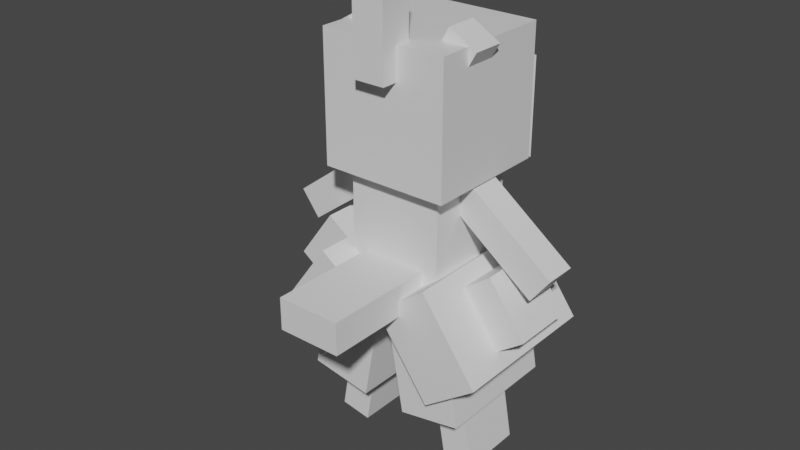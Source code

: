 # Source: dewott.blend  (saved by Blender 2.81.16; exported with 4.5.12 LTS)
import bpy
from mathutils import Matrix  # noqa: F401  (used for matrix-valued properties, if any)

bpy.ops.wm.read_factory_settings(use_empty=True)
scene = bpy.context.scene
scene.name = 'Scene'

# ---- collections
col_collection = bpy.data.collections.new('Collection'); scene.collection.children.link(col_collection)

# ---- materials (node trees are filled in below, after node groups)
mat_default_obj = bpy.data.materials.new('Default OBJ')
mat_default_obj.use_transparent_shadow = False

# ---- material node trees
mat_default_obj.use_nodes = True; mat_default_obj.node_tree.nodes.clear()
_N = mat_default_obj.node_tree.nodes; _L = mat_default_obj.node_tree.links
n0 = _N.new('ShaderNodeOutputMaterial'); n0.name = 'Material Output'; n0.location = (300, 300)
n1 = _N.new('ShaderNodeBsdfPrincipled'); n1.name = 'Principled BSDF'; n1.location = (10, 300)
n1.distribution = 'GGX'
n1.subsurface_method = 'BURLEY'
n1.inputs[3].default_value = 1.45
n1.inputs[27].default_value = (0.0, 0.0, 0.0, 1.0)
n1.inputs[28].default_value = 1.0
_L.new(n1.outputs[0], n0.inputs[0])
n0.is_active_output = True

# ---- world
world_world = bpy.data.worlds.new('World'); scene.world = world_world
world_world.use_nodes = True; world_world.node_tree.nodes.clear()
_N = world_world.node_tree.nodes; _L = world_world.node_tree.links
n0 = _N.new('ShaderNodeOutputWorld'); n0.name = 'World Output'; n0.location = (300, 300)
n1 = _N.new('ShaderNodeBackground'); n1.name = 'Background'; n1.location = (10, 300)
n1.inputs[0].default_value = (0.05088, 0.05088, 0.05088, 1.0)
_L.new(n1.outputs[0], n0.inputs[0])
n0.is_active_output = True
world_world.color = (0.05088, 0.05088, 0.05088)
world_world.use_sun_shadow = False
world_world.sun_shadow_jitter_overblur = 0.0

# ---- meshes
me_head = bpy.data.meshes.new('head')
me_head.from_pydata([(0.125, 0.0, -0.125), (-0.125, 0.0, -0.125), (-0.125, 0.25, -0.125), (0.125, 0.25, -0.125), (-0.125, 0.0, 0.125), (0.125, 0.0, 0.125), (0.125, 0.25, 0.125), (-0.125, 0.25, 0.125)], [], [(0, 1, 2, 3), (4, 5, 6, 7), (3, 2, 7, 6), (5, 4, 1, 0), (5, 0, 3, 6), (1, 4, 7, 2)])
_uv = me_head.uv_layers.new(name='UVMap')
_uv.uv.foreach_set('vector', [0.02667, 0.9467, 0.05333, 0.9467, 0.05333, 0.9733, 0.02667, 0.9733, 0.08, 0.9467, 0.1067, 0.9467, 0.1067, 0.9733, 0.08, 0.9733, 0.02667, 0.9733, 0.05333, 0.9733, 0.05333, 1.0, 0.02667, 1.0, 0.05333, 0.9733, 0.08, 0.9733, 0.08, 1.0, 0.05333, 1.0, 0.0, 0.9467, 0.02667, 0.9467, 0.02667, 0.9733, 0.0, 0.9733, 0.05333, 0.9467, 0.08, 0.9467, 0.08, 0.9733, 0.05333, 0.9733])
me_head.materials.append(mat_default_obj)
me_head.use_remesh_fix_poles = True
me_head.use_remesh_preserve_attributes = False
me_head.use_mirror_vertex_groups = False
me_head.update()
me_nose = bpy.data.meshes.new('nose')
me_nose.from_pydata([(0.03125, -0.03125, -0.03125), (-0.03125, -0.03125, -0.03125), (-0.03125, 0.03125, -0.03125), (0.03125, 0.03125, -0.03125), (-0.03125, -0.03125, 0.03125), (0.03125, -0.03125, 0.03125), (0.03125, 0.03125, 0.03125), (-0.03125, 0.03125, 0.03125)], [], [(0, 1, 2, 3), (4, 5, 6, 7), (3, 2, 7, 6), (5, 4, 1, 0), (5, 0, 3, 6), (1, 4, 7, 2)])
_uv = me_nose.uv_layers.new(name='UVMap')
_uv.uv.foreach_set('vector', [0.2333, 0.9867, 0.24, 0.9867, 0.24, 0.9933, 0.2333, 0.9933, 0.2467, 0.9867, 0.2533, 0.9867, 0.2533, 0.9933, 0.2467, 0.9933, 0.2333, 0.9933, 0.24, 0.9933, 0.24, 1.0, 0.2333, 1.0, 0.24, 0.9933, 0.2467, 0.9933, 0.2467, 1.0, 0.24, 1.0, 0.2267, 0.9867, 0.2333, 0.9867, 0.2333, 0.9933, 0.2267, 0.9933, 0.24, 0.9867, 0.2467, 0.9867, 0.2467, 0.9933, 0.24, 0.9933])
me_nose.materials.append(mat_default_obj)
me_nose.use_remesh_fix_poles = True
me_nose.use_remesh_preserve_attributes = False
me_nose.use_mirror_vertex_groups = False
me_nose.update()
me_earleft = bpy.data.meshes.new('earleft')
me_earleft.from_pydata([(0.05831, -0.0385, -0.03125), (0.004186, -0.06975, -0.03125), (-0.05831, 0.0385, -0.03125), (-0.004187, 0.06975, -0.03125), (0.004186, -0.06975, 0.03125), (0.05831, -0.0385, 0.03125), (-0.004187, 0.06975, 0.03125), (-0.05831, 0.0385, 0.03125)], [], [(0, 1, 2, 3), (4, 5, 6, 7), (3, 2, 7, 6), (5, 4, 1, 0), (5, 0, 3, 6), (1, 4, 7, 2)])
_uv = me_earleft.uv_layers.new(name='UVMap')
_uv.uv.foreach_set('vector', [0.28, 0.98, 0.2867, 0.98, 0.2867, 0.9933, 0.28, 0.9933, 0.2933, 0.98, 0.3, 0.98, 0.3, 0.9933, 0.2933, 0.9933, 0.28, 0.9933, 0.2867, 0.9933, 0.2867, 1.0, 0.28, 1.0, 0.2867, 0.9933, 0.2933, 0.9933, 0.2933, 1.0, 0.2867, 1.0, 0.2733, 0.98, 0.28, 0.98, 0.28, 0.9933, 0.2733, 0.9933, 0.2867, 0.98, 0.2933, 0.98, 0.2933, 0.9933, 0.2867, 0.9933])
me_earleft.materials.append(mat_default_obj)
me_earleft.use_remesh_fix_poles = True
me_earleft.use_remesh_preserve_attributes = False
me_earleft.use_mirror_vertex_groups = False
me_earleft.update()
me_earright = bpy.data.meshes.new('earright')
me_earright.from_pydata([(-0.004186, -0.06975, -0.03125), (-0.05831, -0.0385, -0.03125), (0.004187, 0.06975, -0.03125), (0.05831, 0.0385, -0.03125), (-0.05831, -0.0385, 0.03125), (-0.004186, -0.06975, 0.03125), (0.05831, 0.0385, 0.03125), (0.004187, 0.06975, 0.03125)], [], [(0, 1, 2, 3), (4, 5, 6, 7), (3, 2, 7, 6), (5, 4, 1, 0), (5, 0, 3, 6), (1, 4, 7, 2)])
_uv = me_earright.uv_layers.new(name='UVMap')
_uv.uv.foreach_set('vector', [0.28, 0.98, 0.2867, 0.98, 0.2867, 0.9933, 0.28, 0.9933, 0.2933, 0.98, 0.3, 0.98, 0.3, 0.9933, 0.2933, 0.9933, 0.28, 0.9933, 0.2867, 0.9933, 0.2867, 1.0, 0.28, 1.0, 0.2867, 0.9933, 0.2933, 0.9933, 0.2933, 1.0, 0.2867, 1.0, 0.2733, 0.98, 0.28, 0.98, 0.28, 0.9933, 0.2733, 0.9933, 0.2867, 0.98, 0.2933, 0.98, 0.2933, 0.9933, 0.2867, 0.9933])
me_earright.materials.append(mat_default_obj)
me_earright.use_remesh_fix_poles = True
me_earright.use_remesh_preserve_attributes = False
me_earright.use_mirror_vertex_groups = False
me_earright.update()
me_headpoint = bpy.data.meshes.new('headpoint')
me_headpoint.from_pydata([(0.03125, -0.09375, -0.03125), (-0.03125, -0.09375, -0.03125), (-0.03125, 0.09375, -0.03125), (0.03125, 0.09375, -0.03125), (-0.03125, -0.09375, 0.03125), (0.03125, -0.09375, 0.03125), (0.03125, 0.09375, 0.03125), (-0.03125, 0.09375, 0.03125)], [], [(0, 1, 2, 3), (4, 5, 6, 7), (3, 2, 7, 6), (5, 4, 1, 0), (5, 0, 3, 6), (1, 4, 7, 2)])
_uv = me_headpoint.uv_layers.new(name='UVMap')
_uv.uv.foreach_set('vector', [0.3267, 0.9733, 0.3333, 0.9733, 0.3333, 0.9933, 0.3267, 0.9933, 0.34, 0.9733, 0.3467, 0.9733, 0.3467, 0.9933, 0.34, 0.9933, 0.3267, 0.9933, 0.3333, 0.9933, 0.3333, 1.0, 0.3267, 1.0, 0.3333, 0.9933, 0.34, 0.9933, 0.34, 1.0, 0.3333, 1.0, 0.32, 0.9733, 0.3267, 0.9733, 0.3267, 0.9933, 0.32, 0.9933, 0.3333, 0.9733, 0.34, 0.9733, 0.34, 0.9933, 0.3333, 0.9933])
me_headpoint.materials.append(mat_default_obj)
me_headpoint.use_remesh_fix_poles = True
me_headpoint.use_remesh_preserve_attributes = False
me_headpoint.use_mirror_vertex_groups = False
me_headpoint.update()
me_wiskers = bpy.data.meshes.new('wiskers')
me_wiskers.from_pydata([(0.125, -0.09375, 0.0), (-0.125, -0.09375, 0.0), (-0.125, 0.09375, 0.0), (0.125, 0.09375, 0.0)], [], [(1, 0, 3, 2)])
_uv = me_wiskers.uv_layers.new(name='UVMap')
_uv.uv.foreach_set('vector', [0.1467, 0.98, 0.1733, 0.98, 0.1733, 1.0, 0.1467, 1.0])
me_wiskers.materials.append(mat_default_obj)
me_wiskers.use_remesh_fix_poles = True
me_wiskers.use_remesh_preserve_attributes = False
me_wiskers.use_mirror_vertex_groups = False
me_wiskers.update()
me_body = bpy.data.meshes.new('body')
me_body.from_pydata([(0.09375, -0.09375, -0.09375), (-0.09375, -0.09375, -0.09375), (-0.09375, 0.09375, -0.09375), (0.09375, 0.09375, -0.09375), (-0.09375, -0.09375, 0.09375), (0.09375, -0.09375, 0.09375), (0.09375, 0.09375, 0.09375), (-0.09375, 0.09375, 0.09375)], [], [(0, 1, 2, 3), (4, 5, 6, 7), (3, 2, 7, 6), (5, 4, 1, 0), (5, 0, 3, 6), (1, 4, 7, 2)])
_uv = me_body.uv_layers.new(name='UVMap')
_uv.uv.foreach_set('vector', [0.1267, 0.88, 0.1467, 0.88, 0.1467, 0.9, 0.1267, 0.9, 0.1667, 0.88, 0.1867, 0.88, 0.1867, 0.9, 0.1667, 0.9, 0.1267, 0.9, 0.1467, 0.9, 0.1467, 0.92, 0.1267, 0.92, 0.1467, 0.9, 0.1667, 0.9, 0.1667, 0.92, 0.1467, 0.92, 0.1067, 0.88, 0.1267, 0.88, 0.1267, 0.9, 0.1067, 0.9, 0.1467, 0.88, 0.1667, 0.88, 0.1667, 0.9, 0.1467, 0.9])
me_body.materials.append(mat_default_obj)
me_body.use_remesh_fix_poles = True
me_body.use_remesh_preserve_attributes = False
me_body.use_mirror_vertex_groups = False
me_body.update()
me_legleft = bpy.data.meshes.new('legleft')
me_legleft.from_pydata([(0.03984, -0.134, -0.125), (-0.08326, -0.1122, -0.125), (-0.03984, 0.134, -0.125), (0.08326, 0.1122, -0.125), (-0.08326, -0.1122, 0.125), (0.03984, -0.134, 0.125), (0.08326, 0.1122, 0.125), (-0.03984, 0.134, 0.125)], [], [(0, 1, 2, 3), (4, 5, 6, 7), (3, 2, 7, 6), (5, 4, 1, 0), (5, 0, 3, 6), (1, 4, 7, 2)])
_uv = me_legleft.uv_layers.new(name='UVMap')
_uv.uv.foreach_set('vector', [0.02667, 0.66, 0.04, 0.66, 0.04, 0.6867, 0.02667, 0.6867, 0.06667, 0.66, 0.08, 0.66, 0.08, 0.6867, 0.06667, 0.6867, 0.02667, 0.6867, 0.04, 0.6867, 0.04, 0.7133, 0.02667, 0.7133, 0.04, 0.6867, 0.05333, 0.6867, 0.05333, 0.7133, 0.04, 0.7133, 0.0, 0.66, 0.02667, 0.66, 0.02667, 0.6867, 0.0, 0.6867, 0.04, 0.66, 0.06667, 0.66, 0.06667, 0.6867, 0.04, 0.6867])
me_legleft.materials.append(mat_default_obj)
me_legleft.use_remesh_fix_poles = True
me_legleft.use_remesh_preserve_attributes = False
me_legleft.use_mirror_vertex_groups = False
me_legleft.update()
me_footleft = bpy.data.meshes.new('footleft')
me_footleft.from_pydata([(0.0145, -0.09775, -0.0625), (-0.04705, -0.0869, -0.0625), (-0.0145, 0.09775, -0.0625), (0.04705, 0.0869, -0.0625), (-0.04705, -0.0869, 0.0625), (0.0145, -0.09775, 0.0625), (0.04705, 0.0869, 0.0625), (-0.0145, 0.09775, 0.0625)], [], [(0, 1, 2, 3), (4, 5, 6, 7), (3, 2, 7, 6), (5, 4, 1, 0), (5, 0, 3, 6), (1, 4, 7, 2)])
_uv = me_footleft.uv_layers.new(name='UVMap')
_uv.uv.foreach_set('vector', [0.01333, 0.6, 0.02, 0.6, 0.02, 0.62, 0.01333, 0.62, 0.03333, 0.6, 0.04, 0.6, 0.04, 0.62, 0.03333, 0.62, 0.01333, 0.62, 0.02, 0.62, 0.02, 0.6333, 0.01333, 0.6333, 0.02, 0.62, 0.02667, 0.62, 0.02667, 0.6333, 0.02, 0.6333, 0.0, 0.6, 0.01333, 0.6, 0.01333, 0.62, 0.0, 0.62, 0.02, 0.6, 0.03333, 0.6, 0.03333, 0.62, 0.02, 0.62])
me_footleft.materials.append(mat_default_obj)
me_footleft.use_remesh_fix_poles = True
me_footleft.use_remesh_preserve_attributes = False
me_footleft.use_mirror_vertex_groups = False
me_footleft.update()
me_legright = bpy.data.meshes.new('legright')
me_legright.from_pydata([(0.08326, -0.1122, -0.125), (-0.03984, -0.134, -0.125), (-0.08326, 0.1122, -0.125), (0.03984, 0.134, -0.125), (-0.03984, -0.134, 0.125), (0.08326, -0.1122, 0.125), (0.03984, 0.134, 0.125), (-0.08326, 0.1122, 0.125)], [], [(0, 1, 2, 3), (4, 5, 6, 7), (3, 2, 7, 6), (5, 4, 1, 0), (5, 0, 3, 6), (1, 4, 7, 2)])
_uv = me_legright.uv_layers.new(name='UVMap')
_uv.uv.foreach_set('vector', [0.02667, 0.66, 0.04, 0.66, 0.04, 0.6867, 0.02667, 0.6867, 0.06667, 0.66, 0.08, 0.66, 0.08, 0.6867, 0.06667, 0.6867, 0.02667, 0.6867, 0.04, 0.6867, 0.04, 0.7133, 0.02667, 0.7133, 0.04, 0.6867, 0.05333, 0.6867, 0.05333, 0.7133, 0.04, 0.7133, 0.0, 0.66, 0.02667, 0.66, 0.02667, 0.6867, 0.0, 0.6867, 0.04, 0.66, 0.06667, 0.66, 0.06667, 0.6867, 0.04, 0.6867])
me_legright.materials.append(mat_default_obj)
me_legright.use_remesh_fix_poles = True
me_legright.use_remesh_preserve_attributes = False
me_legright.use_mirror_vertex_groups = False
me_legright.update()
me_footright = bpy.data.meshes.new('footright')
me_footright.from_pydata([(0.04705, -0.0869, -0.0625), (-0.0145, -0.09775, -0.0625), (-0.04705, 0.0869, -0.0625), (0.0145, 0.09775, -0.0625), (-0.0145, -0.09775, 0.0625), (0.04705, -0.0869, 0.0625), (0.0145, 0.09775, 0.0625), (-0.04705, 0.0869, 0.0625)], [], [(0, 1, 2, 3), (4, 5, 6, 7), (3, 2, 7, 6), (5, 4, 1, 0), (5, 0, 3, 6), (1, 4, 7, 2)])
_uv = me_footright.uv_layers.new(name='UVMap')
_uv.uv.foreach_set('vector', [0.01333, 0.6, 0.02, 0.6, 0.02, 0.62, 0.01333, 0.62, 0.03333, 0.6, 0.04, 0.6, 0.04, 0.62, 0.03333, 0.62, 0.01333, 0.62, 0.02, 0.62, 0.02, 0.6333, 0.01333, 0.6333, 0.02, 0.62, 0.02667, 0.62, 0.02667, 0.6333, 0.02, 0.6333, 0.0, 0.6, 0.01333, 0.6, 0.01333, 0.62, 0.0, 0.62, 0.02, 0.6, 0.03333, 0.6, 0.03333, 0.62, 0.02, 0.62])
me_footright.materials.append(mat_default_obj)
me_footright.use_remesh_fix_poles = True
me_footright.use_remesh_preserve_attributes = False
me_footright.use_mirror_vertex_groups = False
me_footright.update()
me_legcoverleft = bpy.data.meshes.new('legcoverleft')
me_legcoverleft.from_pydata([(-0.004541, -0.1126, -0.1562), (-0.1057, -0.03911, -0.1562), (0.004541, 0.1126, -0.1562), (0.1057, 0.03911, -0.1562), (-0.1057, -0.03911, 0.1562), (-0.004541, -0.1126, 0.1562), (0.1057, 0.03911, 0.1562), (0.004541, 0.1126, 0.1562)], [], [(0, 1, 2, 3), (4, 5, 6, 7), (3, 2, 7, 6), (5, 4, 1, 0), (5, 0, 3, 6), (1, 4, 7, 2)])
_uv = me_legcoverleft.uv_layers.new(name='UVMap')
_uv.uv.foreach_set('vector', [0.03333, 0.74, 0.04667, 0.74, 0.04667, 0.76, 0.03333, 0.76, 0.08, 0.74, 0.09333, 0.74, 0.09333, 0.76, 0.08, 0.76, 0.03333, 0.76, 0.04667, 0.76, 0.04667, 0.7933, 0.03333, 0.7933, 0.04667, 0.76, 0.06, 0.76, 0.06, 0.7933, 0.04667, 0.7933, 0.0, 0.74, 0.03333, 0.74, 0.03333, 0.76, 0.0, 0.76, 0.04667, 0.74, 0.08, 0.74, 0.08, 0.76, 0.04667, 0.76])
me_legcoverleft.materials.append(mat_default_obj)
me_legcoverleft.use_remesh_fix_poles = True
me_legcoverleft.use_remesh_preserve_attributes = False
me_legcoverleft.use_mirror_vertex_groups = False
me_legcoverleft.update()
me_legcoverright = bpy.data.meshes.new('legcoverright')
me_legcoverright.from_pydata([(0.1057, -0.03911, -0.1562), (0.004542, -0.1126, -0.1562), (-0.1057, 0.03911, -0.1562), (-0.004541, 0.1126, -0.1562), (0.004542, -0.1126, 0.1562), (0.1057, -0.03911, 0.1562), (-0.004541, 0.1126, 0.1562), (-0.1057, 0.03911, 0.1562)], [], [(0, 1, 2, 3), (4, 5, 6, 7), (3, 2, 7, 6), (5, 4, 1, 0), (5, 0, 3, 6), (1, 4, 7, 2)])
_uv = me_legcoverright.uv_layers.new(name='UVMap')
_uv.uv.foreach_set('vector', [0.03333, 0.74, 0.04667, 0.74, 0.04667, 0.76, 0.03333, 0.76, 0.08, 0.74, 0.09333, 0.74, 0.09333, 0.76, 0.08, 0.76, 0.03333, 0.76, 0.04667, 0.76, 0.04667, 0.7933, 0.03333, 0.7933, 0.04667, 0.76, 0.06, 0.76, 0.06, 0.7933, 0.04667, 0.7933, 0.0, 0.74, 0.03333, 0.74, 0.03333, 0.76, 0.0, 0.76, 0.04667, 0.74, 0.08, 0.74, 0.08, 0.76, 0.04667, 0.76])
me_legcoverright.materials.append(mat_default_obj)
me_legcoverright.use_remesh_fix_poles = True
me_legcoverright.use_remesh_preserve_attributes = False
me_legcoverright.use_mirror_vertex_groups = False
me_legcoverright.update()
me_shellright = bpy.data.meshes.new('shellright')
me_shellright.from_pydata([(0.06202, -0.0322, -0.0625), (0.01145, -0.06893, -0.0625), (-0.06202, 0.0322, -0.0625), (-0.01145, 0.06893, -0.0625), (0.01145, -0.06893, 0.0625), (0.06202, -0.0322, 0.0625), (-0.01145, 0.06893, 0.0625), (-0.06202, 0.0322, 0.0625)], [], [(0, 1, 2, 3), (4, 5, 6, 7), (3, 2, 7, 6), (5, 4, 1, 0), (5, 0, 3, 6), (1, 4, 7, 2)])
_uv = me_shellright.uv_layers.new(name='UVMap')
_uv.uv.foreach_set('vector', [0.01333, 0.8333, 0.02, 0.8333, 0.02, 0.8467, 0.01333, 0.8467, 0.03333, 0.8333, 0.04, 0.8333, 0.04, 0.8467, 0.03333, 0.8467, 0.01333, 0.8467, 0.02, 0.8467, 0.02, 0.86, 0.01333, 0.86, 0.02, 0.8467, 0.02667, 0.8467, 0.02667, 0.86, 0.02, 0.86, 0.0, 0.8333, 0.01333, 0.8333, 0.01333, 0.8467, 0.0, 0.8467, 0.02, 0.8333, 0.03333, 0.8333, 0.03333, 0.8467, 0.02, 0.8467])
me_shellright.materials.append(mat_default_obj)
me_shellright.use_remesh_fix_poles = True
me_shellright.use_remesh_preserve_attributes = False
me_shellright.use_mirror_vertex_groups = False
me_shellright.update()
me_shellleft = bpy.data.meshes.new('shellleft')
me_shellleft.from_pydata([(-0.01145, -0.06893, -0.0625), (-0.06202, -0.0322, -0.0625), (0.01145, 0.06893, -0.0625), (0.06202, 0.0322, -0.0625), (-0.06202, -0.0322, 0.0625), (-0.01145, -0.06893, 0.0625), (0.06202, 0.0322, 0.0625), (0.01145, 0.06893, 0.0625)], [], [(0, 1, 2, 3), (4, 5, 6, 7), (3, 2, 7, 6), (5, 4, 1, 0), (5, 0, 3, 6), (1, 4, 7, 2)])
_uv = me_shellleft.uv_layers.new(name='UVMap')
_uv.uv.foreach_set('vector', [0.01333, 0.8333, 0.02, 0.8333, 0.02, 0.8467, 0.01333, 0.8467, 0.03333, 0.8333, 0.04, 0.8333, 0.04, 0.8467, 0.03333, 0.8467, 0.01333, 0.8467, 0.02, 0.8467, 0.02, 0.86, 0.01333, 0.86, 0.02, 0.8467, 0.02667, 0.8467, 0.02667, 0.86, 0.02, 0.86, 0.0, 0.8333, 0.01333, 0.8333, 0.01333, 0.8467, 0.0, 0.8467, 0.02, 0.8333, 0.03333, 0.8333, 0.03333, 0.8467, 0.02, 0.8467])
me_shellleft.materials.append(mat_default_obj)
me_shellleft.use_remesh_fix_poles = True
me_shellleft.use_remesh_preserve_attributes = False
me_shellleft.use_mirror_vertex_groups = False
me_shellleft.update()
me_armleft = bpy.data.meshes.new('armleft')
me_armleft.from_pydata([(-0.1809, -0.1754, -0.03125), (-0.2185, -0.1255, -0.03125), (-0.01881, 0.02496, -0.03125), (0.01881, -0.02496, -0.03125), (-0.2185, -0.1255, 0.03125), (-0.1809, -0.1754, 0.03125), (0.01881, -0.02496, 0.03125), (-0.01881, 0.02496, 0.03125)], [], [(0, 1, 2, 3), (4, 5, 6, 7), (3, 2, 7, 6), (5, 4, 1, 0), (5, 0, 3, 6), (1, 4, 7, 2)])
_uv = me_armleft.uv_layers.new(name='UVMap')
_uv.uv.foreach_set('vector', [0.006667, 0.8933, 0.01333, 0.8933, 0.01333, 0.92, 0.006667, 0.92, 0.02, 0.8933, 0.02667, 0.8933, 0.02667, 0.92, 0.02, 0.92, 0.006667, 0.92, 0.01333, 0.92, 0.01333, 0.9267, 0.006667, 0.9267, 0.01333, 0.92, 0.02, 0.92, 0.02, 0.9267, 0.01333, 0.9267, 0.0, 0.8933, 0.006667, 0.8933, 0.006667, 0.92, 0.0, 0.92, 0.01333, 0.8933, 0.02, 0.8933, 0.02, 0.92, 0.01333, 0.92])
me_armleft.materials.append(mat_default_obj)
me_armleft.use_remesh_fix_poles = True
me_armleft.use_remesh_preserve_attributes = False
me_armleft.use_mirror_vertex_groups = False
me_armleft.update()
me_armright = bpy.data.meshes.new('armright')
me_armright.from_pydata([(0.2185, -0.1255, -0.03125), (0.1809, -0.1754, -0.03125), (-0.01881, -0.02496, -0.03125), (0.01881, 0.02496, -0.03125), (0.1809, -0.1754, 0.03125), (0.2185, -0.1255, 0.03125), (0.01881, 0.02496, 0.03125), (-0.01881, -0.02496, 0.03125)], [], [(0, 1, 2, 3), (4, 5, 6, 7), (3, 2, 7, 6), (5, 4, 1, 0), (5, 0, 3, 6), (1, 4, 7, 2)])
_uv = me_armright.uv_layers.new(name='UVMap')
_uv.uv.foreach_set('vector', [0.006667, 0.8933, 0.01333, 0.8933, 0.01333, 0.92, 0.006667, 0.92, 0.02, 0.8933, 0.02667, 0.8933, 0.02667, 0.92, 0.02, 0.92, 0.006667, 0.92, 0.01333, 0.92, 0.01333, 0.9267, 0.006667, 0.9267, 0.01333, 0.92, 0.02, 0.92, 0.02, 0.9267, 0.01333, 0.9267, 0.0, 0.8933, 0.006667, 0.8933, 0.006667, 0.92, 0.0, 0.92, 0.01333, 0.8933, 0.02, 0.8933, 0.02, 0.92, 0.01333, 0.92])
me_armright.materials.append(mat_default_obj)
me_armright.use_remesh_fix_poles = True
me_armright.use_remesh_preserve_attributes = False
me_armright.use_mirror_vertex_groups = False
me_armright.update()
me_tail = bpy.data.meshes.new('tail')
me_tail.from_pydata([(0.0625, -0.03125, -0.125), (-0.0625, -0.03125, -0.125), (-0.0625, 0.03125, -0.125), (0.0625, 0.03125, -0.125), (-0.0625, -0.03125, 0.125), (0.0625, -0.03125, 0.125), (0.0625, 0.03125, 0.125), (-0.0625, 0.03125, 0.125)], [], [(0, 1, 2, 3), (4, 5, 6, 7), (3, 2, 7, 6), (5, 4, 1, 0), (5, 0, 3, 6), (1, 4, 7, 2)])
_uv = me_tail.uv_layers.new(name='UVMap')
_uv.uv.foreach_set('vector', [0.24, 0.88, 0.2533, 0.88, 0.2533, 0.8867, 0.24, 0.8867, 0.28, 0.88, 0.2933, 0.88, 0.2933, 0.8867, 0.28, 0.8867, 0.24, 0.8867, 0.2533, 0.8867, 0.2533, 0.9133, 0.24, 0.9133, 0.2533, 0.8867, 0.2667, 0.8867, 0.2667, 0.9133, 0.2533, 0.9133, 0.2133, 0.88, 0.24, 0.88, 0.24, 0.8867, 0.2133, 0.8867, 0.2533, 0.88, 0.28, 0.88, 0.28, 0.8867, 0.2533, 0.8867])
me_tail.materials.append(mat_default_obj)
me_tail.use_remesh_fix_poles = True
me_tail.use_remesh_preserve_attributes = False
me_tail.use_mirror_vertex_groups = False
me_tail.update()

# ---- objects
ob_head = bpy.data.objects.new('head', me_head)
ob_nose = bpy.data.objects.new('nose', me_nose)
ob_earleft = bpy.data.objects.new('earleft', me_earleft)
ob_earright = bpy.data.objects.new('earright', me_earright)
ob_headpoint = bpy.data.objects.new('headpoint', me_headpoint)
ob_wiskers = bpy.data.objects.new('wiskers', me_wiskers)
ob_body = bpy.data.objects.new('body', me_body)
ob_legleft = bpy.data.objects.new('legleft', me_legleft)
ob_footleft = bpy.data.objects.new('footleft', me_footleft)
ob_legright = bpy.data.objects.new('legright', me_legright)
ob_footright = bpy.data.objects.new('footright', me_footright)
ob_legcoverleft = bpy.data.objects.new('legcoverleft', me_legcoverleft)
ob_legcoverright = bpy.data.objects.new('legcoverright', me_legcoverright)
ob_shellright = bpy.data.objects.new('shellright', me_shellright)
ob_shellleft = bpy.data.objects.new('shellleft', me_shellleft)
ob_armleft = bpy.data.objects.new('armleft', me_armleft)
ob_armright = bpy.data.objects.new('armright', me_armright)
ob_tail = bpy.data.objects.new('tail', me_tail)

# ---- transforms, parenting, visibility, modifiers, constraints
ob_head.parent = ob_body
ob_head.matrix_parent_inverse = Matrix(((1.0, 0.0, 0.0, -0.0), (0.0, -1.629e-07, 1.0, -0.4656), (0.0, -1.0, -1.629e-07, 2.439e-07), (-0.0, 0.0, -0.0, 1.0)))
ob_head.location = (0.0, 1.565e-07, 0.5593)
ob_head.rotation_euler = (1.571, -0.0, 0.0)
ob_head.lineart.crease_threshold = 0.0
ob_nose.parent = ob_head
ob_nose.matrix_parent_inverse = Matrix(((1.0, 0.0, 0.0, -0.0), (0.0, -1.629e-07, 1.0, -0.5593), (0.0, -1.0, -1.629e-07, 2.476e-07), (-0.0, 0.0, -0.0, 1.0)))
ob_nose.location = (0.0, 0.125, 0.6531)
ob_nose.rotation_euler = (1.571, -0.0, 0.0)
ob_nose.lineart.crease_threshold = 0.0
ob_earleft.parent = ob_head
ob_earleft.matrix_parent_inverse = Matrix(((1.0, 0.0, 0.0, -0.0), (0.0, -1.629e-07, 1.0, -0.5593), (0.0, -1.0, -1.629e-07, 2.476e-07), (-0.0, 0.0, -0.0, 1.0)))
ob_earleft.location = (-0.08231, -0.03125, 0.7644)
ob_earleft.rotation_euler = (1.571, -0.0, 0.0)
ob_earleft.lineart.crease_threshold = 0.0
ob_earright.parent = ob_head
ob_earright.matrix_parent_inverse = Matrix(((1.0, 0.0, 0.0, -0.0), (0.0, -1.629e-07, 1.0, -0.5593), (0.0, -1.0, -1.629e-07, 2.476e-07), (-0.0, 0.0, -0.0, 1.0)))
ob_earright.location = (0.08231, -0.03125, 0.7644)
ob_earright.rotation_euler = (1.571, -0.0, 0.0)
ob_earright.lineart.crease_threshold = 0.0
ob_headpoint.parent = ob_head
ob_headpoint.matrix_parent_inverse = Matrix(((1.0, 0.0, 0.0, -0.0), (0.0, -1.629e-07, 1.0, -0.5593), (0.0, -1.0, -1.629e-07, 2.476e-07), (-0.0, 0.0, -0.0, 1.0)))
ob_headpoint.location = (0.0, -0.125, 0.8406)
ob_headpoint.rotation_euler = (1.571, -0.0, 0.0)
ob_headpoint.lineart.crease_threshold = 0.0
ob_wiskers.parent = ob_head
ob_wiskers.matrix_parent_inverse = Matrix(((1.0, 0.0, 0.0, -0.0), (0.0, -1.629e-07, 1.0, -0.5593), (0.0, -1.0, -1.629e-07, 2.476e-07), (-0.0, 0.0, -0.0, 1.0)))
ob_wiskers.location = (0.0, 0.1313, 0.6531)
ob_wiskers.rotation_euler = (1.571, -0.0, 0.0)
ob_wiskers.lineart.crease_threshold = 0.0
ob_body.location = (0.0, 1.68e-07, 0.4656)
ob_body.rotation_euler = (1.571, -0.0, 0.0)
ob_body.lineart.crease_threshold = 0.0
ob_legleft.parent = ob_body
ob_legleft.matrix_parent_inverse = Matrix(((1.0, 0.0, 0.0, -0.0), (0.0, -1.629e-07, 1.0, -0.4656), (0.0, -1.0, -1.629e-07, 2.439e-07), (-0.0, 0.0, -0.0, 1.0)))
ob_legleft.location = (-0.08421, 2.033e-07, 0.2487)
ob_legleft.rotation_euler = (1.571, -0.0, 0.0)
ob_legleft.lineart.crease_threshold = 0.0
ob_footleft.parent = ob_legleft
ob_footleft.matrix_parent_inverse = Matrix(((1.0, 0.0, -0.0, 0.08421), (0.0, -1.629e-07, 1.0, -0.2487), (0.0, -1.0, -1.629e-07, 2.439e-07), (-0.0, 0.0, -0.0, 1.0)))
ob_footleft.location = (-0.1113, 2.284e-07, 0.09485)
ob_footleft.rotation_euler = (1.571, -0.0, 0.0)
ob_footleft.lineart.crease_threshold = 0.0
ob_legright.parent = ob_body
ob_legright.matrix_parent_inverse = Matrix(((1.0, 0.0, 0.0, -0.0), (0.0, -1.629e-07, 1.0, -0.4656), (0.0, -1.0, -1.629e-07, 2.439e-07), (-0.0, 0.0, -0.0, 1.0)))
ob_legright.location = (0.08421, 2.033e-07, 0.2487)
ob_legright.rotation_euler = (1.571, -0.0, 0.0)
ob_legright.lineart.crease_threshold = 0.0
ob_footright.parent = ob_legright
ob_footright.matrix_parent_inverse = Matrix(((1.0, 0.0, 0.0, -0.08421), (0.0, -1.629e-07, 1.0, -0.2487), (0.0, -1.0, -1.629e-07, 2.439e-07), (-0.0, 0.0, -0.0, 1.0)))
ob_footright.location = (0.1113, 2.284e-07, 0.09485)
ob_footright.rotation_euler = (1.571, -0.0, 0.0)
ob_footright.lineart.crease_threshold = 0.0
ob_legcoverleft.parent = ob_legleft
ob_legcoverleft.matrix_parent_inverse = Matrix(((1.0, 0.0, -0.0, 0.08421), (0.0, -1.629e-07, 1.0, -0.2487), (0.0, -1.0, -1.629e-07, 2.439e-07), (-0.0, 0.0, -0.0, 1.0)))
ob_legcoverleft.location = (-0.1176, 1.956e-07, 0.296)
ob_legcoverleft.rotation_euler = (1.571, -0.0, 0.0)
ob_legcoverleft.lineart.crease_threshold = 0.0
ob_legcoverright.parent = ob_legright
ob_legcoverright.matrix_parent_inverse = Matrix(((1.0, 0.0, 0.0, -0.08421), (0.0, -1.629e-07, 1.0, -0.2487), (0.0, -1.0, -1.629e-07, 2.439e-07), (-0.0, 0.0, -0.0, 1.0)))
ob_legcoverright.location = (0.1176, 1.956e-07, 0.296)
ob_legcoverright.rotation_euler = (1.571, -0.0, 0.0)
ob_legcoverright.lineart.crease_threshold = 0.0
ob_shellright.parent = ob_legcoverright
ob_shellright.matrix_parent_inverse = Matrix(((1.0, 0.0, 0.0, -0.1176), (0.0, -1.629e-07, 1.0, -0.296), (0.0, -1.0, -1.629e-07, 2.439e-07), (-0.0, 0.0, -0.0, 1.0)))
ob_shellright.location = (0.1935, 1.867e-07, 0.3511)
ob_shellright.rotation_euler = (1.571, -0.0, 0.0)
ob_shellright.lineart.crease_threshold = 0.0
ob_shellleft.parent = ob_legcoverleft
ob_shellleft.matrix_parent_inverse = Matrix(((1.0, 0.0, -0.0, 0.1176), (0.0, -1.629e-07, 1.0, -0.296), (0.0, -1.0, -1.629e-07, 2.439e-07), (-0.0, 0.0, -0.0, 1.0)))
ob_shellleft.location = (-0.1935, 1.867e-07, 0.3511)
ob_shellleft.rotation_euler = (1.571, -0.0, 0.0)
ob_shellleft.lineart.crease_threshold = 0.0
ob_armleft.parent = ob_body
ob_armleft.matrix_parent_inverse = Matrix(((1.0, 0.0, 0.0, -0.0), (0.0, -1.629e-07, 1.0, -0.4656), (0.0, -1.0, -1.629e-07, 2.439e-07), (-0.0, 0.0, -0.0, 1.0)))
ob_armleft.location = (-0.0625, 1.532e-07, 0.5593)
ob_armleft.rotation_euler = (1.571, -0.0, 0.0)
ob_armleft.lineart.crease_threshold = 0.0
ob_armright.parent = ob_body
ob_armright.matrix_parent_inverse = Matrix(((1.0, 0.0, 0.0, -0.0), (0.0, -1.629e-07, 1.0, -0.4656), (0.0, -1.0, -1.629e-07, 2.439e-07), (-0.0, 0.0, -0.0, 1.0)))
ob_armright.location = (0.0625, 1.532e-07, 0.5593)
ob_armright.rotation_euler = (1.571, -0.0, 0.0)
ob_armright.lineart.crease_threshold = 0.0
ob_tail.parent = ob_body
ob_tail.matrix_parent_inverse = Matrix(((1.0, 0.0, 0.0, -0.0), (0.0, -1.629e-07, 1.0, -0.4656), (0.0, -1.0, -1.629e-07, 2.439e-07), (-0.0, 0.0, -0.0, 1.0)))
ob_tail.location = (0.0, -0.1875, 0.3718)
ob_tail.rotation_euler = (1.571, -0.0, 0.0)
ob_tail.lineart.crease_threshold = 0.0

# ---- collection membership
col_collection.objects.link(ob_head)
col_collection.objects.link(ob_nose)
col_collection.objects.link(ob_earleft)
col_collection.objects.link(ob_earright)
col_collection.objects.link(ob_headpoint)
col_collection.objects.link(ob_wiskers)
col_collection.objects.link(ob_body)
col_collection.objects.link(ob_legleft)
col_collection.objects.link(ob_footleft)
col_collection.objects.link(ob_legright)
col_collection.objects.link(ob_footright)
col_collection.objects.link(ob_legcoverleft)
col_collection.objects.link(ob_legcoverright)
col_collection.objects.link(ob_shellright)
col_collection.objects.link(ob_shellleft)
col_collection.objects.link(ob_armleft)
col_collection.objects.link(ob_armright)
col_collection.objects.link(ob_tail)

# ---- scene / render settings (as saved in the file)
scene.frame_start = 1; scene.frame_end = 250; scene.frame_set(1)
scene.render.engine = 'BLENDER_EEVEE_NEXT'
scene.cycles.use_denoising = False
scene.cycles.samples = 128
scene.cycles.sampling_pattern = 'TABULATED_SOBOL'
scene.cycles.use_adaptive_sampling = False
scene.cycles.use_light_tree = False
scene.view_settings.view_transform = 'Filmic'
bpy.context.view_layer.update()

# ---- added for rendering (the .blend has no active camera and no usable light): camera, sun
cam_auto = bpy.data.cameras.new('AutoCamera')
cam_auto.lens = 50.0
cam_auto.sensor_width = 36.0
cam_auto.clip_end = 1000.0
ob_auto_camera = bpy.data.objects.new('AutoCamera', cam_auto)
scene.collection.objects.link(ob_auto_camera)
ob_auto_camera.location = (1.10016, -1.39832, 1.34584)
ob_auto_camera.rotation_euler = (1.09748, -7.21219e-08, 0.694738)
scene.camera = ob_auto_camera
light_auto_sun = bpy.data.lights.new('AutoSun', 'SUN')
light_auto_sun.energy = 3.0
light_auto_sun.angle = 0.0523599
ob_auto_sun = bpy.data.objects.new('AutoSun', light_auto_sun)
scene.collection.objects.link(ob_auto_sun)
ob_auto_sun.rotation_euler = (0.872665, 0.174533, 0.523599)
bpy.context.view_layer.update()
